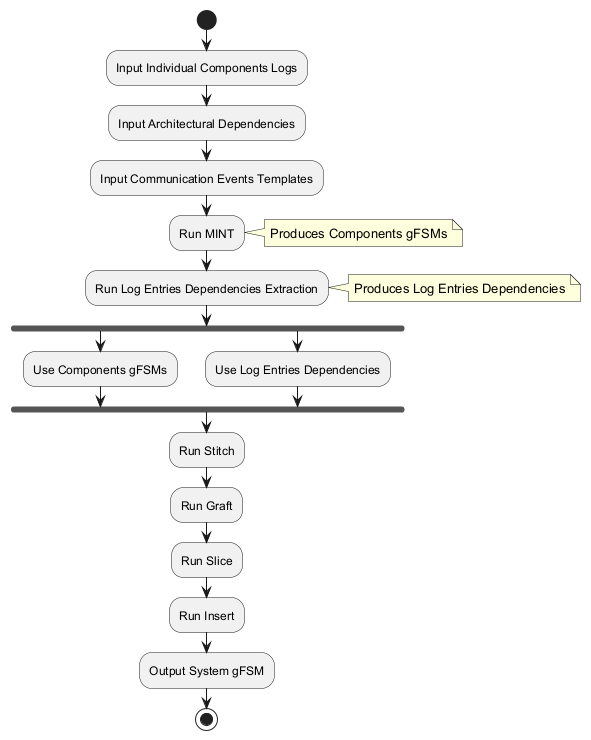

The diagram above was rendered by PlantUML. Its source (embedded in the PNG):
@startuml
start

:Input Individual Components Logs;
:Input Architectural Dependencies;
:Input Communication Events Templates;

:Run MINT;
note right: Produces Components gFSMs

:Run Log Entries Dependencies Extraction;
note right: Produces Log Entries Dependencies

fork
  :Use Components gFSMs;
fork again
  :Use Log Entries Dependencies;
end fork

:Run Stitch;
:Run Graft;
:Run Slice;
:Run Insert;

:Output System gFSM;

stop
@enduml